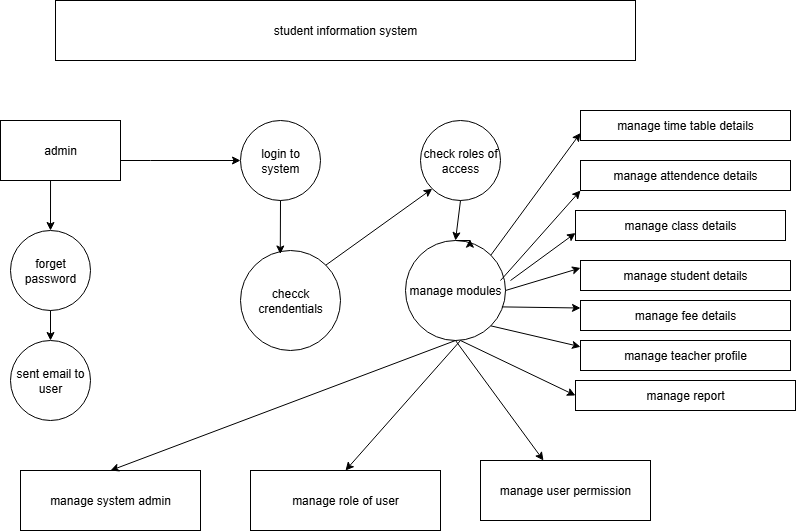

The diagram above was exported from draw.io. Its source (the exported page's mxGraphModel, read from the mxfile embedded in the PNG):
<mxGraphModel dx="1646" dy="877" grid="1" gridSize="10" guides="1" tooltips="1" connect="1" arrows="1" fold="1" page="1" pageScale="1" pageWidth="850" pageHeight="1100" math="0" shadow="0">
  <root>
    <mxCell id="0" />
    <mxCell id="1" parent="0" />
    <mxCell id="KonoJhV5hC1lo1noVBBb-2" value="student information system" style="rounded=0;whiteSpace=wrap;html=1;" vertex="1" parent="1">
      <mxGeometry x="75" y="40" width="580" height="60" as="geometry" />
    </mxCell>
    <mxCell id="KonoJhV5hC1lo1noVBBb-4" value="login to system" style="ellipse;whiteSpace=wrap;html=1;aspect=fixed;" vertex="1" parent="1">
      <mxGeometry x="260" y="160" width="80" height="80" as="geometry" />
    </mxCell>
    <mxCell id="KonoJhV5hC1lo1noVBBb-5" value="check roles of access" style="ellipse;whiteSpace=wrap;html=1;aspect=fixed;" vertex="1" parent="1">
      <mxGeometry x="440" y="160" width="80" height="80" as="geometry" />
    </mxCell>
    <mxCell id="KonoJhV5hC1lo1noVBBb-73" style="edgeStyle=orthogonalEdgeStyle;rounded=0;orthogonalLoop=1;jettySize=auto;html=1;exitX=0.5;exitY=0;exitDx=0;exitDy=0;" edge="1" parent="1" source="KonoJhV5hC1lo1noVBBb-6">
      <mxGeometry relative="1" as="geometry">
        <mxPoint x="475.53846153846143" y="279.9230769230769" as="targetPoint" />
      </mxGeometry>
    </mxCell>
    <mxCell id="KonoJhV5hC1lo1noVBBb-6" value="manage modules" style="ellipse;whiteSpace=wrap;html=1;aspect=fixed;" vertex="1" parent="1">
      <mxGeometry x="425" y="280" width="100" height="100" as="geometry" />
    </mxCell>
    <mxCell id="KonoJhV5hC1lo1noVBBb-7" value="checck crendentials" style="ellipse;whiteSpace=wrap;html=1;aspect=fixed;" vertex="1" parent="1">
      <mxGeometry x="260" y="290" width="100" height="100" as="geometry" />
    </mxCell>
    <mxCell id="KonoJhV5hC1lo1noVBBb-10" value="" style="edgeStyle=orthogonalEdgeStyle;rounded=0;orthogonalLoop=1;jettySize=auto;html=1;" edge="1" parent="1" source="KonoJhV5hC1lo1noVBBb-8" target="KonoJhV5hC1lo1noVBBb-4">
      <mxGeometry relative="1" as="geometry">
        <mxPoint x="220" y="190" as="targetPoint" />
        <Array as="points">
          <mxPoint x="170" y="200" />
          <mxPoint x="170" y="200" />
        </Array>
      </mxGeometry>
    </mxCell>
    <mxCell id="KonoJhV5hC1lo1noVBBb-8" value="admin" style="rounded=0;whiteSpace=wrap;html=1;" vertex="1" parent="1">
      <mxGeometry x="20" y="160" width="120" height="60" as="geometry" />
    </mxCell>
    <mxCell id="KonoJhV5hC1lo1noVBBb-11" value="forget password" style="ellipse;whiteSpace=wrap;html=1;aspect=fixed;" vertex="1" parent="1">
      <mxGeometry x="30" y="270" width="80" height="80" as="geometry" />
    </mxCell>
    <mxCell id="KonoJhV5hC1lo1noVBBb-12" value="sent email to user" style="ellipse;whiteSpace=wrap;html=1;aspect=fixed;" vertex="1" parent="1">
      <mxGeometry x="30" y="380" width="80" height="80" as="geometry" />
    </mxCell>
    <mxCell id="KonoJhV5hC1lo1noVBBb-13" value="manage system admin" style="rounded=0;whiteSpace=wrap;html=1;" vertex="1" parent="1">
      <mxGeometry x="40" y="510" width="180" height="60" as="geometry" />
    </mxCell>
    <mxCell id="KonoJhV5hC1lo1noVBBb-14" value="manage role of user" style="rounded=0;whiteSpace=wrap;html=1;" vertex="1" parent="1">
      <mxGeometry x="270" y="510" width="190" height="60" as="geometry" />
    </mxCell>
    <mxCell id="KonoJhV5hC1lo1noVBBb-15" value="manage user permission" style="rounded=0;whiteSpace=wrap;html=1;" vertex="1" parent="1">
      <mxGeometry x="500" y="500" width="170" height="60" as="geometry" />
    </mxCell>
    <mxCell id="KonoJhV5hC1lo1noVBBb-16" value="manage time table details" style="rounded=0;whiteSpace=wrap;html=1;" vertex="1" parent="1">
      <mxGeometry x="600" y="150" width="210" height="30" as="geometry" />
    </mxCell>
    <mxCell id="KonoJhV5hC1lo1noVBBb-17" style="edgeStyle=orthogonalEdgeStyle;rounded=0;orthogonalLoop=1;jettySize=auto;html=1;exitX=0.5;exitY=1;exitDx=0;exitDy=0;" edge="1" parent="1" source="KonoJhV5hC1lo1noVBBb-16" target="KonoJhV5hC1lo1noVBBb-16">
      <mxGeometry relative="1" as="geometry" />
    </mxCell>
    <mxCell id="KonoJhV5hC1lo1noVBBb-18" value="manage attendence details" style="rounded=0;whiteSpace=wrap;html=1;" vertex="1" parent="1">
      <mxGeometry x="600" y="200" width="210" height="30" as="geometry" />
    </mxCell>
    <mxCell id="KonoJhV5hC1lo1noVBBb-19" value="manage class details" style="rounded=0;whiteSpace=wrap;html=1;" vertex="1" parent="1">
      <mxGeometry x="595" y="250" width="210" height="30" as="geometry" />
    </mxCell>
    <mxCell id="KonoJhV5hC1lo1noVBBb-20" value="manage student details" style="rounded=0;whiteSpace=wrap;html=1;" vertex="1" parent="1">
      <mxGeometry x="600" y="300" width="210" height="30" as="geometry" />
    </mxCell>
    <mxCell id="KonoJhV5hC1lo1noVBBb-21" value="manage fee details" style="rounded=0;whiteSpace=wrap;html=1;" vertex="1" parent="1">
      <mxGeometry x="600" y="340" width="210" height="30" as="geometry" />
    </mxCell>
    <mxCell id="KonoJhV5hC1lo1noVBBb-25" value="manage teacher profile" style="rounded=0;whiteSpace=wrap;html=1;" vertex="1" parent="1">
      <mxGeometry x="600" y="380" width="210" height="30" as="geometry" />
    </mxCell>
    <mxCell id="KonoJhV5hC1lo1noVBBb-27" value="manage report" style="rounded=0;whiteSpace=wrap;html=1;" vertex="1" parent="1">
      <mxGeometry x="595" y="420" width="220" height="30" as="geometry" />
    </mxCell>
    <mxCell id="KonoJhV5hC1lo1noVBBb-28" value="" style="endArrow=classic;html=1;rounded=0;exitX=1;exitY=0;exitDx=0;exitDy=0;entryX=0;entryY=1;entryDx=0;entryDy=0;" edge="1" parent="1" source="KonoJhV5hC1lo1noVBBb-7" target="KonoJhV5hC1lo1noVBBb-5">
      <mxGeometry width="50" height="50" relative="1" as="geometry">
        <mxPoint x="400" y="320" as="sourcePoint" />
        <mxPoint x="450" y="270" as="targetPoint" />
        <Array as="points" />
      </mxGeometry>
    </mxCell>
    <mxCell id="KonoJhV5hC1lo1noVBBb-44" value="" style="endArrow=classic;html=1;rounded=0;exitX=0.5;exitY=1;exitDx=0;exitDy=0;" edge="1" parent="1" source="KonoJhV5hC1lo1noVBBb-6" target="KonoJhV5hC1lo1noVBBb-15">
      <mxGeometry width="50" height="50" relative="1" as="geometry">
        <mxPoint x="460" y="430" as="sourcePoint" />
        <mxPoint x="510" y="380" as="targetPoint" />
      </mxGeometry>
    </mxCell>
    <mxCell id="KonoJhV5hC1lo1noVBBb-45" value="" style="endArrow=classic;html=1;rounded=0;entryX=0.5;entryY=0;entryDx=0;entryDy=0;" edge="1" parent="1" target="KonoJhV5hC1lo1noVBBb-14">
      <mxGeometry width="50" height="50" relative="1" as="geometry">
        <mxPoint x="480" y="380" as="sourcePoint" />
        <mxPoint x="510" y="380" as="targetPoint" />
      </mxGeometry>
    </mxCell>
    <mxCell id="KonoJhV5hC1lo1noVBBb-46" value="" style="endArrow=classic;html=1;rounded=0;exitX=0.5;exitY=1;exitDx=0;exitDy=0;entryX=0.5;entryY=0;entryDx=0;entryDy=0;" edge="1" parent="1" source="KonoJhV5hC1lo1noVBBb-6" target="KonoJhV5hC1lo1noVBBb-13">
      <mxGeometry width="50" height="50" relative="1" as="geometry">
        <mxPoint x="460" y="430" as="sourcePoint" />
        <mxPoint x="510" y="380" as="targetPoint" />
      </mxGeometry>
    </mxCell>
    <mxCell id="KonoJhV5hC1lo1noVBBb-47" value="" style="endArrow=classic;html=1;rounded=0;entryX=0;entryY=0.5;entryDx=0;entryDy=0;" edge="1" parent="1" target="KonoJhV5hC1lo1noVBBb-27">
      <mxGeometry width="50" height="50" relative="1" as="geometry">
        <mxPoint x="480" y="380" as="sourcePoint" />
        <mxPoint x="510" y="390" as="targetPoint" />
      </mxGeometry>
    </mxCell>
    <mxCell id="KonoJhV5hC1lo1noVBBb-48" value="" style="endArrow=classic;html=1;rounded=0;entryX=0;entryY=0.75;entryDx=0;entryDy=0;exitX=1;exitY=1;exitDx=0;exitDy=0;" edge="1" parent="1" source="KonoJhV5hC1lo1noVBBb-6">
      <mxGeometry width="50" height="50" relative="1" as="geometry">
        <mxPoint x="490" y="403.75" as="sourcePoint" />
        <mxPoint x="600" y="386.25" as="targetPoint" />
      </mxGeometry>
    </mxCell>
    <mxCell id="KonoJhV5hC1lo1noVBBb-55" value="" style="endArrow=classic;html=1;rounded=0;entryX=0;entryY=0.75;entryDx=0;entryDy=0;exitX=1;exitY=0;exitDx=0;exitDy=0;" edge="1" parent="1" source="KonoJhV5hC1lo1noVBBb-6" target="KonoJhV5hC1lo1noVBBb-16">
      <mxGeometry width="50" height="50" relative="1" as="geometry">
        <mxPoint x="490" y="340" as="sourcePoint" />
        <mxPoint x="540" y="290" as="targetPoint" />
      </mxGeometry>
    </mxCell>
    <mxCell id="KonoJhV5hC1lo1noVBBb-56" value="" style="endArrow=classic;html=1;rounded=0;entryX=0;entryY=1;entryDx=0;entryDy=0;" edge="1" parent="1" target="KonoJhV5hC1lo1noVBBb-18">
      <mxGeometry width="50" height="50" relative="1" as="geometry">
        <mxPoint x="520" y="320" as="sourcePoint" />
        <mxPoint x="570" y="270" as="targetPoint" />
      </mxGeometry>
    </mxCell>
    <mxCell id="KonoJhV5hC1lo1noVBBb-61" value="" style="endArrow=classic;html=1;rounded=0;entryX=0;entryY=0.75;entryDx=0;entryDy=0;" edge="1" parent="1" target="KonoJhV5hC1lo1noVBBb-19">
      <mxGeometry width="50" height="50" relative="1" as="geometry">
        <mxPoint x="530" y="320" as="sourcePoint" />
        <mxPoint x="530" y="290" as="targetPoint" />
      </mxGeometry>
    </mxCell>
    <mxCell id="KonoJhV5hC1lo1noVBBb-62" value="" style="endArrow=classic;html=1;rounded=0;exitX=1;exitY=0.5;exitDx=0;exitDy=0;entryX=0;entryY=0.25;entryDx=0;entryDy=0;" edge="1" parent="1" source="KonoJhV5hC1lo1noVBBb-6" target="KonoJhV5hC1lo1noVBBb-20">
      <mxGeometry width="50" height="50" relative="1" as="geometry">
        <mxPoint x="480" y="340" as="sourcePoint" />
        <mxPoint x="530" y="290" as="targetPoint" />
      </mxGeometry>
    </mxCell>
    <mxCell id="KonoJhV5hC1lo1noVBBb-63" value="" style="endArrow=classic;html=1;rounded=0;exitX=0.964;exitY=0.664;exitDx=0;exitDy=0;exitPerimeter=0;entryX=0;entryY=0.25;entryDx=0;entryDy=0;" edge="1" parent="1" source="KonoJhV5hC1lo1noVBBb-6" target="KonoJhV5hC1lo1noVBBb-21">
      <mxGeometry width="50" height="50" relative="1" as="geometry">
        <mxPoint x="480" y="340" as="sourcePoint" />
        <mxPoint x="530" y="290" as="targetPoint" />
      </mxGeometry>
    </mxCell>
    <mxCell id="KonoJhV5hC1lo1noVBBb-65" value="" style="endArrow=classic;html=1;rounded=0;exitX=0.417;exitY=1;exitDx=0;exitDy=0;exitPerimeter=0;entryX=0.5;entryY=0;entryDx=0;entryDy=0;" edge="1" parent="1" source="KonoJhV5hC1lo1noVBBb-8" target="KonoJhV5hC1lo1noVBBb-11">
      <mxGeometry width="50" height="50" relative="1" as="geometry">
        <mxPoint x="70" y="240" as="sourcePoint" />
        <mxPoint x="110" y="290" as="targetPoint" />
      </mxGeometry>
    </mxCell>
    <mxCell id="KonoJhV5hC1lo1noVBBb-66" value="" style="endArrow=classic;html=1;rounded=0;entryX=0.5;entryY=0;entryDx=0;entryDy=0;exitX=0.5;exitY=1;exitDx=0;exitDy=0;" edge="1" parent="1" source="KonoJhV5hC1lo1noVBBb-11" target="KonoJhV5hC1lo1noVBBb-12">
      <mxGeometry width="50" height="50" relative="1" as="geometry">
        <mxPoint x="60" y="340" as="sourcePoint" />
        <mxPoint x="110" y="290" as="targetPoint" />
      </mxGeometry>
    </mxCell>
    <mxCell id="KonoJhV5hC1lo1noVBBb-70" value="" style="endArrow=classic;html=1;rounded=0;exitX=0.5;exitY=1;exitDx=0;exitDy=0;entryX=0.398;entryY=0.035;entryDx=0;entryDy=0;entryPerimeter=0;" edge="1" parent="1" source="KonoJhV5hC1lo1noVBBb-4" target="KonoJhV5hC1lo1noVBBb-7">
      <mxGeometry width="50" height="50" relative="1" as="geometry">
        <mxPoint x="320" y="340" as="sourcePoint" />
        <mxPoint x="370" y="290" as="targetPoint" />
      </mxGeometry>
    </mxCell>
    <mxCell id="KonoJhV5hC1lo1noVBBb-71" value="" style="endArrow=classic;html=1;rounded=0;exitX=0.5;exitY=1;exitDx=0;exitDy=0;entryX=0.5;entryY=0;entryDx=0;entryDy=0;" edge="1" parent="1" source="KonoJhV5hC1lo1noVBBb-5" target="KonoJhV5hC1lo1noVBBb-6">
      <mxGeometry width="50" height="50" relative="1" as="geometry">
        <mxPoint x="480" y="260" as="sourcePoint" />
        <mxPoint x="370" y="290" as="targetPoint" />
      </mxGeometry>
    </mxCell>
    <mxCell id="KonoJhV5hC1lo1noVBBb-72" style="edgeStyle=orthogonalEdgeStyle;rounded=0;orthogonalLoop=1;jettySize=auto;html=1;exitX=0.5;exitY=0;exitDx=0;exitDy=0;entryX=0.644;entryY=-0.013;entryDx=0;entryDy=0;entryPerimeter=0;" edge="1" parent="1" source="KonoJhV5hC1lo1noVBBb-6" target="KonoJhV5hC1lo1noVBBb-6">
      <mxGeometry relative="1" as="geometry" />
    </mxCell>
  </root>
</mxGraphModel>